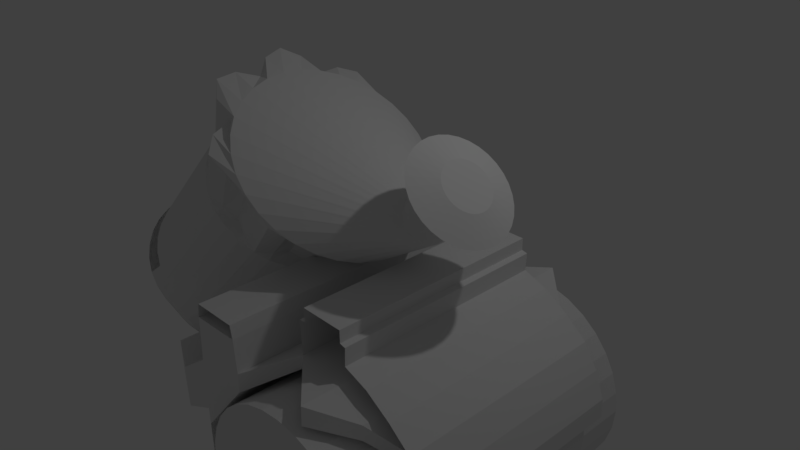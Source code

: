 # Source: elektrikSupurgesi.blend  (saved by Blender 2.77.0; exported with 4.5.12 LTS)
import bpy
from mathutils import Matrix  # noqa: F401  (used for matrix-valued properties, if any)

bpy.ops.wm.read_factory_settings(use_empty=True)
scene = bpy.context.scene
scene.name = 'Scene'

# ---- collections
col_collection_1 = bpy.data.collections.new('Collection 1'); scene.collection.children.link(col_collection_1)

# ---- world
world_world = bpy.data.worlds.new('World'); scene.world = world_world
world_world.color = (0.05088, 0.05088, 0.05088)
world_world.use_sun_shadow = False
world_world.sun_shadow_jitter_overblur = 0.0
world_world.cycles.sampling_method = 'MANUAL'

# ---- cameras
cam_camera = bpy.data.cameras.new('Camera')
cam_camera.clip_end = 100.0
cam_camera.lens = 35.0
cam_camera.sensor_width = 32.0
cam_camera.sensor_height = 18.0
cam_camera.ortho_scale = 7.314
cam_camera.dof.focus_distance = 0.0
cam_camera.dof.aperture_fstop = 128.0

# ---- lights
light_lamp = bpy.data.lights.new('Lamp', 'POINT')
light_lamp.transmission_factor = 0.0
light_lamp.cutoff_distance = 30.0
light_lamp.energy = 100.0
light_lamp.shadow_buffer_clip_start = 1.001
light_lamp.shadow_soft_size = 0.1
light_lamp.shadow_maximum_resolution = 0.006
light_lamp.use_absolute_resolution = True

# ---- meshes
me_cylinder = bpy.data.meshes.new('Cylinder')
me_cylinder.from_pydata([(0.0, 1.0, -1.0), (0.0, 1.0, 1.0), (0.1951, 0.9808, -1.0), (0.1951, 0.9808, 1.0), (0.3827, 0.9239, -1.0), (0.3827, 0.9239, 1.0), (0.5556, 0.8315, -1.0), (0.5556, 0.8315, 1.0), (0.7071, 0.7071, -1.0), (0.7071, 0.7071, 1.0), (0.8315, 0.5556, -1.0), (0.8315, 0.5556, 1.0), (0.9239, 0.3827, -1.0), (0.9239, 0.3827, 1.0), (0.9808, 0.1951, -1.0), (0.9808, 0.1951, 1.0), (1.0, 7.55e-08, -1.0), (1.0, 7.55e-08, 1.0), (0.9808, -0.1951, -1.0), (0.9808, -0.1951, 1.0), (0.9239, -0.3827, -1.0), (0.9239, -0.3827, 1.0), (0.8315, -0.5556, -1.0), (0.8315, -0.5556, 1.0), (0.7071, -0.7071, -1.0), (0.7071, -0.7071, 1.0), (0.5556, -0.8315, -1.0), (0.5556, -0.8315, 1.0), (0.3827, -0.9239, -1.0), (0.3827, -0.9239, 1.0), (0.1951, -0.9808, -1.0), (0.1951, -0.9808, 1.0), (-3.258e-07, -1.0, -1.0), (-3.258e-07, -1.0, 1.0), (-0.1951, -0.9808, -1.0), (-0.1951, -0.9808, 1.0), (-0.3827, -0.9239, -1.0), (-0.3827, -0.9239, 1.0), (-0.5556, -0.8315, -1.0), (-0.5556, -0.8315, 1.0), (-0.7071, -0.7071, -1.0), (-0.7071, -0.7071, 1.0), (-0.8315, -0.5556, -1.0), (-0.8315, -0.5556, 1.0), (-0.9239, -0.3827, -1.0), (-0.9239, -0.3827, 1.0), (-0.9808, -0.1951, -1.0), (-0.9808, -0.1951, 1.0), (-1.0, 9.656e-07, -1.0), (-1.0, 9.656e-07, 1.0), (-0.9808, 0.1951, -1.0), (-0.9808, 0.1951, 1.0), (-0.9239, 0.3827, -1.0), (-0.9239, 0.3827, 1.0), (-0.8315, 0.5556, -1.0), (-0.8315, 0.5556, 1.0), (-0.7071, 0.7071, -1.0), (-0.7071, 0.7071, 1.0), (-0.5556, 0.8315, -1.0), (-0.5556, 0.8315, 1.0), (-0.3827, 0.9239, -1.0), (-0.3827, 0.9239, 1.0), (-0.1951, 0.9808, -1.0), (-0.1951, 0.9808, 1.0), (0.0, 1.0, -1.0), (0.1951, 0.9808, -1.0), (0.3827, 0.9239, -1.0), (0.5556, 0.8315, -1.0), (0.7071, 0.7071, -1.0), (0.8315, 0.5556, -1.0), (0.9239, 0.3827, -1.0), (0.9808, 0.1951, -1.0), (1.0, 7.55e-08, -1.0), (0.9808, -0.1951, -1.0), (0.9239, -0.3827, -1.0), (0.8315, -0.5556, -1.0), (0.7071, -0.7071, -1.0), (0.5556, -0.8315, -1.0), (0.3827, -0.9239, -1.0), (0.1951, -0.9808, -1.0), (-3.258e-07, -1.0, -1.0), (-0.1951, -0.9808, -1.0), (-0.3827, -0.9239, -1.0), (-0.5556, -0.8315, -1.0), (-0.7071, -0.7071, -1.0), (-0.8315, -0.5556, -1.0), (-0.9239, -0.3827, -1.0), (-0.9808, -0.1951, -1.0), (-1.0, 9.656e-07, -1.0), (-0.8315, 0.5556, -1.0), (-0.7071, 0.7071, -1.0), (-0.5556, 0.8315, -1.0), (-0.3827, 0.9239, -1.0), (-0.1951, 0.9808, -1.0), (-0.04429, 1.0, -1.325), (0.1508, 0.9808, -1.325), (0.3384, 0.9239, -1.325), (-0.2394, -0.9808, -1.325), (-0.427, -0.9239, -1.325), (-0.5999, -0.8315, -1.325), (-0.7514, -0.7071, -1.325), (-0.8758, -0.5556, -1.325), (-0.9682, -0.3827, -1.325), (-1.025, -0.1951, -1.325), (-1.044, 9.826e-07, -1.325), (-1.025, 0.1951, -1.325), (-0.9682, 0.3827, -1.325), (-0.8758, 0.5556, -1.325), (-0.7514, 0.7071, -1.325), (-0.5999, 0.8315, -1.325), (-0.427, 0.9239, -1.325), (-0.2394, 0.9808, -1.325), (-0.04429, 1.0, -1.325), (0.1508, 0.9808, -1.325), (0.3384, 0.9239, -1.325), (0.5113, 0.8315, -1.325), (0.6628, 0.7071, -1.325), (0.7872, 0.5556, -1.325), (0.8796, 0.3827, -1.325), (0.9365, 0.1951, -1.325), (0.9557, 9.249e-08, -1.325), (0.9365, -0.1951, -1.325), (0.8796, -0.3827, -1.325), (0.7872, -0.5556, -1.325), (0.6628, -0.7071, -1.325), (0.5113, -0.8315, -1.325), (0.3384, -0.9239, -1.325), (0.1508, -0.9808, -1.325), (-0.04429, -1.0, -1.325), (-0.2394, -0.9808, -1.325), (-0.427, -0.9239, -1.325), (-0.5999, -0.8315, -1.325), (-0.7514, -0.7071, -1.325), (-0.8758, -0.5556, -1.325), (-0.9682, -0.3827, -1.325), (-1.025, -0.1951, -1.325), (-1.044, 9.826e-07, -1.325), (-0.8758, 0.5556, -1.325), (-0.7514, 0.7071, -1.325), (-0.5999, 0.8315, -1.325), (-0.427, 0.9239, -1.325), (-0.2394, 0.9808, -1.325), (0.2224, 0.7617, -1.759), (0.3686, 0.7473, -1.759), (0.5093, 0.7047, -1.759), (0.07617, -0.723, -1.759), (-0.06445, -0.6804, -1.759), (-0.194, -0.6111, -1.759), (-0.3076, -0.5179, -1.759), (-0.4008, -0.4043, -1.759), (-0.4701, -0.2747, -1.759), (-0.5128, -0.1341, -1.759), (-0.5272, 0.01214, -1.759), (-0.5128, 0.1584, -1.759), (-0.4701, 0.299, -1.759), (-0.4008, 0.4286, -1.759), (-0.3076, 0.5422, -1.759), (-0.194, 0.6354, -1.759), (-0.06444, 0.7047, -1.759), (0.07617, 0.7473, -1.759), (0.2224, 0.7617, -1.759), (0.3686, 0.7473, -1.759), (0.5093, 0.7047, -1.759), (0.6388, 0.6354, -1.759), (0.7524, 0.5422, -1.759), (0.8457, 0.4286, -1.759), (0.9149, 0.299, -1.759), (0.9576, 0.1584, -1.759), (0.972, 0.01214, -1.759), (0.9576, -0.1341, -1.759), (0.9149, -0.2747, -1.759), (0.8457, -0.4043, -1.759), (0.7524, -0.5179, -1.759), (0.6388, -0.6111, -1.759), (0.5093, -0.6804, -1.759), (0.3686, -0.723, -1.759), (0.2224, -0.7374, -1.759), (0.07617, -0.723, -1.759), (-0.06445, -0.6804, -1.759), (-0.194, -0.6111, -1.759), (-0.3076, -0.5179, -1.759), (-0.4008, -0.4043, -1.759), (-0.4701, -0.2747, -1.759), (-0.5128, -0.1341, -1.759), (-0.5272, 0.01214, -1.759), (-0.4008, 0.4286, -1.759), (-0.3076, 0.5422, -1.759), (-0.194, 0.6354, -1.759), (-0.06444, 0.7047, -1.759), (0.07617, 0.7473, -1.759), (0.3781, 0.2697, -1.942), (0.4235, 0.2652, -1.942), (0.4671, 0.252, -1.942), (0.3328, -0.1908, -1.942), (0.2891, -0.1776, -1.942), (0.249, -0.1561, -1.942), (0.2137, -0.1272, -1.942), (0.1848, -0.09194, -1.942), (0.1633, -0.05175, -1.942), (0.1501, -0.008142, -1.942), (0.1456, 0.03721, -1.942), (0.1501, 0.08256, -1.942), (0.1633, 0.1262, -1.942), (0.1848, 0.1664, -1.942), (0.2137, 0.2016, -1.942), (0.249, 0.2305, -1.942), (0.2891, 0.252, -1.942), (0.3328, 0.2652, -1.942), (0.3781, 0.2697, -1.942), (0.4235, 0.2652, -1.942), (0.4671, 0.252, -1.942), (0.5073, 0.2305, -1.942), (0.5425, 0.2016, -1.942), (0.5714, 0.1664, -1.942), (0.5929, 0.1262, -1.942), (0.6061, 0.08256, -1.942), (0.6106, 0.03721, -1.942), (0.6061, -0.008142, -1.942), (0.5929, -0.05175, -1.942), (0.5714, -0.09194, -1.942), (0.5425, -0.1272, -1.942), (0.5073, -0.1561, -1.942), (0.4671, -0.1776, -1.942), (0.4235, -0.1908, -1.942), (0.3781, -0.1953, -1.942), (0.3328, -0.1908, -1.942), (0.2891, -0.1776, -1.942), (0.249, -0.1561, -1.942), (0.2137, -0.1272, -1.942), (0.1848, -0.09194, -1.942), (0.1633, -0.05175, -1.942), (0.1501, -0.008142, -1.942), (0.1456, 0.03721, -1.942), (0.1848, 0.1664, -1.942), (0.2137, 0.2016, -1.942), (0.249, 0.2305, -1.942), (0.2891, 0.252, -1.942), (0.3328, 0.2652, -1.942), (0.9154, -0.7118, -2.518), (0.5834, -0.7118, -2.187), (0.9154, 0.7118, -2.518), (0.5834, 0.7118, -2.187), (1.44, -0.9903, -2.207), (0.9961, -0.9903, -1.764), (1.44, 0.9903, -2.207), (0.9961, 0.9903, -1.764), (1.71, -1.148, -1.13), (1.175, -1.148, -0.5953), (1.71, 1.148, -1.13), (1.175, 1.148, -0.5953), (0.8882, -0.3412, -2.599), (0.729, -0.3412, -2.44), (0.8882, 0.3412, -2.599), (0.729, 0.3412, -2.44), (2.324, -1.773, -0.2739), (1.497, -1.773, 0.551), (2.324, 1.773, -0.2739), (1.497, 1.773, 0.551), (0.7524, -0.7118, -2.356), (0.7524, 0.7118, -2.356), (1.222, 0.9903, -1.99), (1.222, -0.9903, -1.99), (1.447, 1.148, -0.8672), (1.447, -1.148, -0.8672), (0.81, -0.3412, -2.521), (0.81, 0.3412, -2.521), (1.918, 1.773, 0.1312), (1.918, -1.773, 0.1312), (0.9889, -1.773, 1.117), (0.9889, 1.773, 1.117), (1.841, 1.773, 1.129), (1.841, -1.773, 1.129), (1.402, -1.773, 1.555), (1.402, 1.773, 1.555), (1.69, 1.773, 1.297), (1.69, -1.773, 1.297), (1.69, 1.773, 1.297), (1.69, -1.773, 1.297), (1.948, 1.267, 1.565), (1.948, -1.267, 1.565), (1.84, 1.267, 1.685), (1.84, -1.267, 1.685), (1.84, 1.267, 1.685), (1.84, -1.267, 1.685), (2.424, 1.773, 1.979), (2.424, -1.773, 1.979), (2.273, 1.773, 2.147), (2.273, -1.773, 2.147), (2.273, 1.773, 2.147), (2.273, -1.773, 2.147), (2.806, 1.41, 2.168), (2.806, -1.41, 2.168), (2.686, 1.41, 2.302), (2.686, -1.41, 2.302), (2.686, 1.41, 2.302), (2.686, -1.41, 2.302), (3.543, 0.8819, 2.172), (3.543, -0.8819, 2.172), (3.468, 0.8819, 2.256), (3.468, -0.8819, 2.256), (3.468, 0.8819, 2.256), (3.468, -0.8819, 2.256), (1.552, 1.267, 1.965), (1.552, -1.267, 1.965), (1.552, 1.267, 1.965), (1.552, -1.267, 1.965), (1.6, 1.267, 2.021), (1.6, -1.267, 2.021), (1.6, 1.267, 2.021), (1.6, -1.267, 2.021), (1.489, 1.267, 2.131), (1.489, -1.267, 2.131), (1.489, 1.267, 2.131), (1.489, -1.267, 2.131), (1.843, 1.267, 2.479), (1.843, -1.267, 2.479), (1.843, 1.267, 2.479), (1.843, -1.267, 2.479), (1.858, 1.267, 2.494), (1.858, -1.267, 2.494), (1.858, 1.267, 2.494), (1.858, -1.267, 2.494), (1.958, 1.267, 2.394), (1.958, -1.267, 2.394), (1.958, 1.267, 2.394), (1.958, -1.267, 2.394), (2.017, 1.267, 2.431), (2.017, -1.267, 2.431), (2.017, 1.267, 2.431), (2.017, -1.267, 2.431), (2.157, 1.267, 2.276), (2.157, -1.267, 2.276), (2.157, 1.267, 2.276), (2.157, -1.267, 2.276), (2.438, 1.267, 2.402), (2.438, -1.267, 2.402), (2.438, 1.267, 2.402), (2.438, -1.267, 2.402), (2.781, 1.267, 2.472), (2.781, -1.267, 2.472), (2.781, 1.267, 2.472), (2.781, -1.267, 2.472), (3.121, 1.267, 2.502), (3.121, -1.267, 2.502), (3.121, 1.267, 2.502), (3.121, -1.267, 2.502), (3.434, 1.267, 2.425), (3.434, -1.267, 2.425), (3.434, 1.267, 2.425), (3.434, -1.267, 2.425), (3.737, 1.267, 2.285), (3.737, -1.267, 2.285), (3.737, 1.267, 2.285), (3.737, -1.267, 2.285), (3.904, 1.267, 2.127), (3.904, -1.267, 2.127), (3.904, 1.267, 2.127), (3.904, -1.267, 2.127), (3.878, 1.267, 1.983), (3.878, -1.267, 1.983), (3.878, 1.267, 1.983), (3.878, -1.267, 1.983), (3.878, 1.267, 1.983), (3.878, -1.267, 1.983), (3.878, 1.267, 1.983), (3.878, -1.267, 1.983), (0.8927, -1.773, 1.25), (0.8927, 1.773, 1.25), (1.276, -1.773, 1.641), (1.276, 1.773, 1.641), (-7.067e-09, 0.9453, 1.074), (0.2012, 1.011, 1.074), (0.3617, 0.8733, 1.074), (0.4774, 0.7145, 1.074), (0.6684, 0.6684, 1.074), (0.8574, 0.5729, 1.074), (0.8733, 0.3617, 1.074), (0.8428, 0.1676, 1.074), (0.9453, 8.147e-08, 1.074), (1.011, -0.2012, 1.074), (0.8733, -0.3617, 1.074), (0.7145, -0.4774, 1.074), (0.6684, -0.6684, 1.074), (0.5729, -0.8574, 1.074), (0.3617, -0.8733, 1.074), (0.1676, -0.8428, 1.074), (-3.151e-07, -0.9453, 1.074), (-0.2012, -1.011, 1.074), (-0.3617, -0.8733, 1.074), (-0.4774, -0.7145, 1.074), (-0.6684, -0.6684, 1.074), (-0.8574, -0.5729, 1.074), (-0.8733, -0.3617, 1.074), (-0.8428, -0.1676, 1.074), (-0.9453, 9.228e-07, 1.074), (-1.011, 0.2012, 1.074), (-0.8733, 0.3617, 1.074), (-0.7145, 0.4774, 1.074), (-0.6684, 0.6684, 1.074), (-0.5729, 0.8574, 1.074), (-0.3617, 0.8733, 1.074), (-0.1676, 0.8428, 1.074), (-0.1026, 1.134, 1.828), (0.137, 1.205, 1.834), (0.3313, 1.048, 1.839), (0.4223, 0.7858, 1.842), (0.6991, 0.8019, 1.849), (0.9186, 0.6826, 1.855), (0.9448, 0.434, 1.855), (0.824, 0.1844, 1.852), (1.031, 5.801e-08, 1.858), (1.102, -0.2397, 1.86), (0.9448, -0.434, 1.855), (0.683, -0.5251, 1.849), (0.6991, -0.8019, 1.849), (0.5798, -1.022, 1.846), (0.3313, -1.048, 1.839), (0.08173, -0.9269, 1.833), (-0.1026, -1.134, 1.828), (-0.3422, -1.205, 1.822), (-0.5364, -1.048, 1.817), (-0.6275, -0.7858, 1.814), (-0.9043, -0.8019, 1.807), (-1.124, -0.6826, 1.801), (-1.15, -0.434, 1.801), (-1.029, -0.1844, 1.804), (-1.236, 1.075e-06, 1.798), (-1.307, 0.2397, 1.796), (-1.15, 0.434, 1.801), (-0.8881, 0.5251, 1.807), (-0.9042, 0.8019, 1.807), (-0.7849, 1.022, 1.81), (-0.5364, 1.048, 1.817), (-0.2869, 0.9269, 1.823), (0.2308, 1.168, 2.016), (0.4583, 1.146, 2.028), (0.6771, 1.079, 2.04), (0.8787, 0.9712, 2.05), (1.055, 0.8259, 2.06), (1.201, 0.6489, 2.068), (1.308, 0.447, 2.073), (1.375, 0.2279, 2.077), (1.397, 7.101e-08, 2.078), (1.375, -0.2279, 2.077), (1.308, -0.447, 2.073), (1.201, -0.6489, 2.068), (1.055, -0.8259, 2.06), (0.8787, -0.9712, 2.05), (0.6771, -1.079, 2.04), (0.4583, -1.146, 2.028), (0.2308, -1.168, 2.016), (0.003216, -1.146, 2.003), (-0.2156, -1.079, 1.992), (-0.4172, -0.9712, 1.981), (-0.594, -0.8259, 1.971), (-0.739, -0.6489, 1.963), (-0.8468, -0.447, 1.958), (-0.9132, -0.2279, 1.954), (-0.9356, 1.127e-06, 1.953), (-0.9132, 0.2279, 1.954), (-0.8468, 0.447, 1.958), (-0.739, 0.6489, 1.963), (-0.594, 0.8259, 1.971), (-0.4172, 0.9712, 1.981), (-0.2156, 1.079, 1.992), (0.003218, 1.146, 2.003), (1.308, 0.2612, 2.765), (1.359, 0.2562, 2.765), (1.408, 0.2413, 2.765), (1.453, 0.2172, 2.765), (1.493, 0.1847, 2.765), (1.525, 0.1451, 2.765), (1.549, 0.09997, 2.765), (1.564, 0.05096, 2.765), (1.569, 1.568e-07, 2.765), (1.564, -0.05096, 2.765), (1.549, -0.09997, 2.765), (1.525, -0.1451, 2.765), (1.493, -0.1847, 2.765), (1.453, -0.2172, 2.765), (1.408, -0.2413, 2.765), (1.359, -0.2562, 2.765), (1.308, -0.2612, 2.765), (1.257, -0.2562, 2.765), (1.208, -0.2413, 2.765), (1.163, -0.2172, 2.765), (1.123, -0.1847, 2.765), (1.091, -0.1451, 2.765), (1.066, -0.09997, 2.765), (1.052, -0.05096, 2.765), (1.047, 3.893e-07, 2.765), (1.052, 0.05096, 2.765), (1.066, 0.09997, 2.765), (1.091, 0.1451, 2.765), (1.123, 0.1847, 2.765), (1.163, 0.2172, 2.765), (1.208, 0.2413, 2.765), (1.257, 0.2562, 2.765), (2.265, 1.849, 1.76), (2.265, -1.849, 1.76), (2.454, 1.849, 1.915), (2.454, -1.849, 1.915), (2.669, 1.849, 2.03), (2.669, -1.849, 2.03), (2.902, 1.849, 2.101), (2.902, -1.849, 2.101), (3.145, 1.849, 2.125), (3.145, -1.849, 2.125), (3.388, 1.849, 2.101), (3.388, -1.849, 2.101), (3.621, 1.849, 2.031), (3.621, -1.849, 2.031), (3.836, 1.849, 1.916), (3.836, -1.849, 1.916), (4.025, 1.849, 1.762), (4.025, -1.849, 1.762), (4.18, 1.849, 1.573), (4.18, -1.849, 1.573), (4.295, 1.849, 1.358), (4.295, -1.849, 1.358), (4.366, 1.849, 1.125), (4.366, -1.849, 1.125), (4.391, 1.849, 0.8822), (4.391, -1.849, 0.8822), (4.367, 1.849, 0.6394), (4.367, -1.849, 0.6394), (4.296, 1.849, 0.4059), (4.296, -1.849, 0.4059), (4.182, 1.849, 0.1907), (4.182, -1.849, 0.1907), (4.027, 1.849, 0.001932), (4.027, -1.849, 0.001932), (3.839, 1.849, -0.153), (3.839, -1.849, -0.153), (3.624, 1.849, -0.2683), (3.624, -1.849, -0.2683), (3.39, 1.849, -0.3393), (3.39, -1.849, -0.3393), (3.148, 1.849, -0.3635), (3.148, -1.849, -0.3635), (2.905, 1.849, -0.3399), (2.905, -1.849, -0.3399), (2.671, 1.849, -0.2693), (2.671, -1.849, -0.2693), (2.456, 1.849, -0.1546), (2.456, -1.849, -0.1546), (2.267, 1.849, -6.27e-05), (2.267, -1.849, -6.27e-05), (2.112, 1.849, 0.1883), (2.112, -1.849, 0.1883), (1.997, 1.849, 0.4033), (1.997, -1.849, 0.4033), (1.926, 1.849, 0.6367), (1.926, -1.849, 0.6367), (1.902, 1.849, 0.8794), (1.902, -1.849, 0.8794), (1.926, 1.849, 1.122), (1.926, -1.849, 1.122), (1.996, 1.849, 1.356), (1.996, -1.849, 1.356), (2.111, 1.849, 1.571), (2.111, -1.849, 1.571), (1.308, 0.2612, 3.333), (1.359, 0.2562, 3.333), (1.408, 0.2413, 3.333), (1.453, 0.2172, 3.333), (1.493, 0.1847, 3.333), (1.525, 0.1451, 3.333), (1.549, 0.09997, 3.333), (1.564, 0.05096, 3.333), (1.569, 1.49e-07, 3.333), (1.564, -0.05096, 3.333), (1.549, -0.09997, 3.333), (1.525, -0.1451, 3.333), (1.493, -0.1847, 3.333), (1.453, -0.2172, 3.333), (1.408, -0.2413, 3.333), (1.359, -0.2562, 3.333), (1.308, -0.2612, 3.333), (1.257, -0.2562, 3.333), (1.208, -0.2413, 3.333), (1.163, -0.2172, 3.333), (1.123, -0.1847, 3.333), (1.091, -0.1451, 3.333), (1.066, -0.09997, 3.333), (1.052, -0.05096, 3.333), (1.047, 3.816e-07, 3.333), (1.052, 0.05096, 3.333), (1.066, 0.09997, 3.333), (1.091, 0.1451, 3.333), (1.123, 0.1847, 3.333), (1.163, 0.2172, 3.333), (1.208, 0.2413, 3.333), (1.257, 0.2562, 3.333), (1.308, 0.5857, 3.41), (1.422, 0.5744, 3.41), (1.532, 0.5411, 3.41), (1.633, 0.487, 3.41), (1.722, 0.4141, 3.41), (1.795, 0.3254, 3.41), (1.849, 0.2241, 3.41), (1.882, 0.1143, 3.41), (1.893, 7.229e-08, 3.41), (1.882, -0.1143, 3.41), (1.849, -0.2241, 3.41), (1.795, -0.3254, 3.41), (1.722, -0.4141, 3.41), (1.633, -0.487, 3.41), (1.532, -0.5411, 3.41), (1.422, -0.5744, 3.41), (1.308, -0.5857, 3.41), (1.194, -0.5744, 3.41), (1.084, -0.5411, 3.41), (0.9824, -0.487, 3.41), (0.8937, -0.4141, 3.41), (0.8208, -0.3254, 3.41), (0.7667, -0.2241, 3.41), (0.7334, -0.1143, 3.41), (0.7221, 5.936e-07, 3.41), (0.7334, 0.1143, 3.41), (0.7667, 0.2241, 3.41), (0.8208, 0.3254, 3.41), (0.8937, 0.4141, 3.41), (0.9824, 0.487, 3.41), (1.084, 0.5411, 3.41), (1.194, 0.5744, 3.41), (1.308, 0.2781, 3.519), (1.362, 0.2728, 3.519), (1.414, 0.257, 3.519), (1.462, 0.2313, 3.519), (1.504, 0.1967, 3.519), (1.539, 0.1545, 3.519), (1.565, 0.1064, 3.519), (1.581, 0.05426, 3.519), (1.586, 1.406e-07, 3.519), (1.581, -0.05426, 3.519), (1.565, -0.1064, 3.519), (1.539, -0.1545, 3.519), (1.504, -0.1967, 3.519), (1.462, -0.2313, 3.519), (1.414, -0.257, 3.519), (1.362, -0.2728, 3.519), (1.308, -0.2781, 3.519), (1.254, -0.2728, 3.519), (1.201, -0.257, 3.519), (1.153, -0.2313, 3.519), (1.111, -0.1967, 3.519), (1.077, -0.1545, 3.519), (1.051, -0.1064, 3.519), (1.035, -0.05426, 3.519), (1.03, 3.881e-07, 3.519), (1.035, 0.05426, 3.519), (1.051, 0.1064, 3.519), (1.077, 0.1545, 3.519), (1.111, 0.1967, 3.519), (1.153, 0.2313, 3.519), (1.201, 0.257, 3.519), (1.254, 0.2728, 3.519), (1.308, 0.2781, 3.519), (1.362, 0.2728, 3.519), (1.414, 0.257, 3.519), (1.462, 0.2313, 3.519), (1.504, 0.1967, 3.519), (1.539, 0.1545, 3.519), (1.565, 0.1064, 3.519), (1.581, 0.05426, 3.519), (1.586, 1.406e-07, 3.519), (1.581, -0.05426, 3.519), (1.565, -0.1064, 3.519), (1.539, -0.1545, 3.519), (1.504, -0.1967, 3.519), (1.462, -0.2313, 3.519), (1.414, -0.257, 3.519), (1.362, -0.2728, 3.519), (1.308, -0.2781, 3.519), (1.254, -0.2728, 3.519), (1.201, -0.257, 3.519), (1.153, -0.2313, 3.519), (1.111, -0.1967, 3.519), (1.077, -0.1545, 3.519), (1.051, -0.1064, 3.519), (1.035, -0.05426, 3.519), (1.03, 3.881e-07, 3.519), (1.035, 0.05426, 3.519), (1.051, 0.1064, 3.519), (1.077, 0.1545, 3.519), (1.111, 0.1967, 3.519), (1.153, 0.2313, 3.519), (1.201, 0.257, 3.519), (1.254, 0.2728, 3.519)], [], [(0, 1, 3, 2), (2, 3, 5, 4), (4, 5, 7, 6), (6, 7, 9, 8), (8, 9, 11, 10), (10, 11, 13, 12), (12, 13, 15, 14), (14, 15, 17, 16), (16, 17, 19, 18), (18, 19, 21, 20), (20, 21, 23, 22), (22, 23, 25, 24), (24, 25, 27, 26), (26, 27, 29, 28), (28, 29, 31, 30), (30, 31, 33, 32), (32, 33, 35, 34), (34, 35, 37, 36), (36, 37, 39, 38), (38, 39, 41, 40), (40, 41, 43, 42), (42, 43, 45, 44), (44, 45, 47, 46), (46, 47, 49, 48), (48, 49, 51, 50), (50, 51, 53, 52), (52, 53, 55, 54), (54, 55, 57, 56), (56, 57, 59, 58), (58, 59, 61, 60), (9, 7, 373, 374), (60, 61, 63, 62), (62, 63, 1, 0), (0, 2, 4, 6, 8, 10, 12, 14, 16, 18, 20, 22, 24, 26, 28, 30, 32, 34, 36, 38, 40, 42, 44, 46, 48, 50, 52, 54, 56, 58, 60, 62), (18, 16, 72, 73), (38, 36, 98, 99), (10, 8, 68, 69), (28, 26, 77, 78), (91, 92, 140, 139), (77, 76, 124, 125), (90, 91, 139, 138), (20, 18, 73, 74), (0, 62, 111, 94), (2, 0, 94, 95), (12, 10, 69, 70), (30, 28, 78, 79), (46, 44, 102, 103), (76, 75, 123, 124), (22, 20, 74, 75), (89, 90, 138, 137), (75, 74, 122, 123), (14, 12, 70, 71), (32, 30, 79, 80), (6, 4, 66, 67), (24, 22, 75, 76), (54, 52, 106, 107), (36, 34, 97, 98), (16, 14, 71, 72), (34, 32, 80, 81), (8, 6, 67, 68), (26, 24, 76, 77), (87, 88, 136, 135), (74, 73, 121, 122), (103, 102, 150, 151), (116, 115, 163, 164), (129, 128, 176, 177), (102, 101, 149, 150), (97, 129, 177, 145), (115, 114, 162, 163), (128, 127, 175, 176), (101, 100, 148, 149), (141, 112, 160, 189), (113, 114, 162, 161), (127, 126, 174, 175), (100, 99, 147, 148), (140, 141, 189, 188), (112, 113, 161, 160), (56, 54, 107, 108), (78, 77, 125, 126), (64, 65, 113, 112), (92, 93, 141, 140), (79, 78, 126, 127), (48, 46, 103, 104), (65, 66, 114, 113), (93, 64, 112, 141), (80, 79, 127, 128), (4, 2, 95, 96), (67, 66, 114, 115), (40, 38, 99, 100), (58, 56, 108, 109), (81, 80, 128, 129), (68, 67, 115, 116), (81, 82, 130, 129), (54, 89, 137, 107), (50, 48, 104, 105), (69, 68, 116, 117), (34, 81, 129, 97), (82, 83, 131, 130), (70, 69, 117, 118), (42, 40, 100, 101), (60, 58, 109, 110), (83, 84, 132, 131), (71, 70, 118, 119), (84, 85, 133, 132), (52, 50, 105, 106), (72, 71, 119, 120), (85, 86, 134, 133), (88, 48, 104, 136), (73, 72, 120, 121), (44, 42, 101, 102), (62, 60, 110, 111), (86, 87, 135, 134), (66, 4, 96, 114), (184, 152, 200, 232), (173, 172, 220, 221), (146, 145, 193, 194), (186, 187, 235, 234), (159, 158, 206, 207), (172, 171, 219, 220), (144, 143, 191, 192), (185, 186, 234, 233), (158, 157, 205, 206), (155, 185, 233, 203), (171, 170, 218, 219), (143, 142, 190, 191), (183, 184, 232, 231), (157, 156, 204, 205), (129, 130, 178, 177), (117, 116, 164, 165), (104, 103, 151, 152), (130, 131, 179, 178), (118, 117, 165, 166), (105, 104, 152, 153), (131, 132, 180, 179), (119, 118, 166, 167), (106, 105, 153, 154), (132, 133, 181, 180), (120, 119, 167, 168), (107, 106, 154, 155), (133, 134, 182, 181), (121, 120, 168, 169), (108, 107, 155, 156), (134, 135, 183, 182), (122, 121, 169, 170), (109, 108, 156, 157), (135, 136, 184, 183), (95, 94, 142, 143), (123, 122, 170, 171), (107, 137, 185, 155), (110, 109, 157, 158), (137, 138, 186, 185), (96, 95, 143, 144), (124, 123, 171, 172), (111, 110, 158, 159), (138, 139, 187, 186), (98, 97, 145, 146), (125, 124, 172, 173), (136, 104, 152, 184), (94, 111, 159, 142), (139, 140, 188, 187), (99, 98, 146, 147), (126, 125, 173, 174), (114, 96, 144, 162), (194, 193, 225, 226), (199, 198, 230, 231), (191, 190, 208, 209), (190, 207, 237, 208), (195, 194, 226, 227), (204, 203, 233, 234), (200, 199, 231, 232), (192, 191, 209, 210), (196, 195, 227, 228), (205, 204, 234, 235), (197, 196, 228, 229), (206, 205, 235, 236), (198, 197, 229, 230), (207, 206, 236, 237), (142, 159, 207, 190), (187, 188, 236, 235), (147, 146, 194, 195), (174, 173, 221, 222), (162, 144, 192, 210), (160, 161, 209, 208), (188, 189, 237, 236), (148, 147, 195, 196), (175, 174, 222, 223), (161, 162, 210, 209), (189, 160, 208, 237), (149, 148, 196, 197), (176, 175, 223, 224), (163, 162, 210, 211), (145, 177, 225, 193), (150, 149, 197, 198), (177, 176, 224, 225), (164, 163, 211, 212), (151, 150, 198, 199), (177, 178, 226, 225), (165, 164, 212, 213), (152, 151, 199, 200), (178, 179, 227, 226), (166, 165, 213, 214), (153, 152, 200, 201), (179, 180, 228, 227), (167, 166, 214, 215), (154, 153, 201, 202), (180, 181, 229, 228), (168, 167, 215, 216), (155, 154, 202, 203), (181, 182, 230, 229), (169, 168, 216, 217), (156, 155, 203, 204), (182, 183, 231, 230), (170, 169, 217, 218), (258, 239, 251, 264), (259, 260, 244, 240), (242, 244, 248, 246), (261, 258, 238, 242), (238, 240, 244, 242), (243, 245, 241, 239), (263, 246, 254, 267), (245, 243, 247, 249), (260, 245, 249, 262), (261, 242, 246, 263), (264, 265, 252, 250), (240, 238, 250, 252), (239, 241, 253, 251), (259, 240, 252, 265), (266, 267, 254, 256), (262, 249, 257, 266), (246, 248, 256, 254), (249, 247, 255, 257), (248, 262, 266, 256), (266, 257, 269, 270), (241, 259, 265, 253), (251, 253, 265, 264), (243, 261, 263, 247), (244, 260, 262, 248), (247, 263, 267, 255), (243, 239, 258, 261), (241, 245, 260, 259), (238, 258, 264, 250), (268, 271, 275, 272), (257, 255, 268, 269), (267, 266, 270, 271), (255, 267, 271, 268), (273, 272, 275, 274), (269, 268, 272, 273), (270, 274, 280, 278), (270, 269, 273, 274), (274, 276, 282, 280), (279, 278, 284, 285), (281, 279, 285, 287), (277, 275, 281, 283), (276, 277, 283, 282), (271, 270, 278, 279), (275, 271, 279, 281), (286, 288, 294, 292), (285, 284, 290, 291), (280, 282, 288, 286), (278, 280, 286, 284), (283, 281, 287, 289), (282, 283, 289, 288), (294, 295, 301, 300), (295, 293, 299, 301), (284, 286, 292, 290), (289, 287, 293, 295), (288, 289, 295, 294), (287, 285, 291, 293), (297, 296, 298, 299), (299, 298, 300, 301), (293, 291, 297, 299), (291, 290, 296, 297), (292, 294, 300, 298), (290, 292, 298, 296), (281, 283, 305, 303), (282, 280, 302, 304), (283, 282, 304, 305), (303, 305, 309, 307), (304, 302, 306, 308), (305, 304, 308, 309), (307, 309, 313, 311), (308, 306, 310, 312), (309, 308, 312, 313), (311, 313, 317, 315), (312, 310, 314, 316), (313, 312, 316, 317), (315, 317, 321, 319), (316, 314, 318, 320), (317, 316, 320, 321), (319, 321, 325, 323), (320, 318, 322, 324), (321, 320, 324, 325), (323, 325, 329, 327), (324, 322, 326, 328), (325, 324, 328, 329), (327, 329, 333, 331), (328, 326, 330, 332), (329, 328, 332, 333), (331, 333, 337, 335), (332, 330, 334, 336), (333, 332, 336, 337), (335, 337, 341, 339), (336, 334, 338, 340), (337, 336, 340, 341), (339, 341, 345, 343), (340, 338, 342, 344), (341, 340, 344, 345), (343, 345, 349, 347), (344, 342, 346, 348), (345, 344, 348, 349), (347, 349, 353, 351), (348, 346, 350, 352), (349, 348, 352, 353), (351, 353, 357, 355), (352, 350, 354, 356), (353, 352, 356, 357), (355, 357, 361, 359), (356, 354, 358, 360), (357, 356, 360, 361), (359, 361, 365, 363), (360, 358, 362, 364), (361, 360, 364, 365), (297, 363, 365, 364, 362, 296), (268, 269, 367, 366), (366, 367, 369, 368), (369, 273, 272, 368), (397, 396, 428, 429), (27, 25, 382, 383), (45, 43, 391, 392), (63, 61, 400, 401), (19, 17, 378, 379), (37, 35, 387, 388), (55, 53, 396, 397), (11, 9, 374, 375), (29, 27, 383, 384), (47, 45, 392, 393), (3, 1, 370, 371), (1, 63, 401, 370), (21, 19, 379, 380), (39, 37, 388, 389), (57, 55, 397, 398), (13, 11, 375, 376), (31, 29, 384, 385), (49, 47, 393, 394), (5, 3, 371, 372), (23, 21, 380, 381), (41, 39, 389, 390), (59, 57, 398, 399), (15, 13, 376, 377), (33, 31, 385, 386), (51, 49, 394, 395), (7, 5, 372, 373), (25, 23, 381, 382), (43, 41, 390, 391), (61, 59, 399, 400), (17, 15, 377, 378), (35, 33, 386, 387), (53, 51, 395, 396), (405, 404, 436, 437), (384, 383, 415, 416), (371, 370, 402, 403), (398, 397, 429, 430), (385, 384, 416, 417), (372, 371, 403, 404), (399, 398, 430, 431), (386, 385, 417, 418), (373, 372, 404, 405), (400, 399, 431, 432), (387, 386, 418, 419), (374, 373, 405, 406), (401, 400, 432, 433), (388, 387, 419, 420), (375, 374, 406, 407), (370, 401, 433, 402), (389, 388, 420, 421), (376, 375, 407, 408), (390, 389, 421, 422), (377, 376, 408, 409), (391, 390, 422, 423), (378, 377, 409, 410), (392, 391, 423, 424), (379, 378, 410, 411), (393, 392, 424, 425), (380, 379, 411, 412), (394, 393, 425, 426), (381, 380, 412, 413), (395, 394, 426, 427), (382, 381, 413, 414), (396, 395, 427, 428), (383, 382, 414, 415), (440, 439, 471, 472), (432, 431, 463, 464), (419, 418, 450, 451), (406, 405, 437, 438), (433, 432, 464, 465), (420, 419, 451, 452), (407, 406, 438, 439), (402, 433, 465, 434), (421, 420, 452, 453), (408, 407, 439, 440), (422, 421, 453, 454), (409, 408, 440, 441), (423, 422, 454, 455), (410, 409, 441, 442), (424, 423, 455, 456), (411, 410, 442, 443), (425, 424, 456, 457), (412, 411, 443, 444), (426, 425, 457, 458), (413, 412, 444, 445), (427, 426, 458, 459), (414, 413, 445, 446), (428, 427, 459, 460), (415, 414, 446, 447), (429, 428, 460, 461), (416, 415, 447, 448), (403, 402, 434, 435), (430, 429, 461, 462), (417, 416, 448, 449), (404, 403, 435, 436), (431, 430, 462, 463), (418, 417, 449, 450), (485, 484, 580, 581), (454, 453, 485, 486), (441, 440, 472, 473), (455, 454, 486, 487), (442, 441, 473, 474), (456, 455, 487, 488), (443, 442, 474, 475), (457, 456, 488, 489), (444, 443, 475, 476), (458, 457, 489, 490), (445, 444, 476, 477), (459, 458, 490, 491), (446, 445, 477, 478), (460, 459, 491, 492), (447, 446, 478, 479), (461, 460, 492, 493), (448, 447, 479, 480), (435, 434, 466, 467), (462, 461, 493, 494), (449, 448, 480, 481), (436, 435, 467, 468), (463, 462, 494, 495), (450, 449, 481, 482), (437, 436, 468, 469), (464, 463, 495, 496), (451, 450, 482, 483), (438, 437, 469, 470), (465, 464, 496, 497), (452, 451, 483, 484), (439, 438, 470, 471), (434, 465, 497, 466), (453, 452, 484, 485), (498, 499, 501, 500), (500, 501, 503, 502), (502, 503, 505, 504), (504, 505, 507, 506), (506, 507, 509, 508), (508, 509, 511, 510), (510, 511, 513, 512), (512, 513, 515, 514), (514, 515, 517, 516), (516, 517, 519, 518), (518, 519, 521, 520), (520, 521, 523, 522), (522, 523, 525, 524), (524, 525, 527, 526), (526, 527, 529, 528), (528, 529, 531, 530), (530, 531, 533, 532), (532, 533, 535, 534), (534, 535, 537, 536), (536, 537, 539, 538), (538, 539, 541, 540), (540, 541, 543, 542), (542, 543, 545, 544), (544, 545, 547, 546), (546, 547, 549, 548), (548, 549, 551, 550), (550, 551, 553, 552), (552, 553, 555, 554), (554, 555, 557, 556), (556, 557, 559, 558), (501, 499, 561, 559, 557, 555, 553, 551, 549, 547, 545, 543, 541, 539, 537, 535, 533, 531, 529, 527, 525, 523, 521, 519, 517, 515, 513, 511, 509, 507, 505, 503), (558, 559, 561, 560), (560, 561, 499, 498), (498, 500, 502, 504, 506, 508, 510, 512, 514, 516, 518, 520, 522, 524, 526, 528, 530, 532, 534, 536, 538, 540, 542, 544, 546, 548, 550, 552, 554, 556, 558, 560), (582, 581, 613, 614), (472, 471, 567, 568), (486, 485, 581, 582), (473, 472, 568, 569), (487, 486, 582, 583), (474, 473, 569, 570), (488, 487, 583, 584), (475, 474, 570, 571), (489, 488, 584, 585), (476, 475, 571, 572), (490, 489, 585, 586), (477, 476, 572, 573), (491, 490, 586, 587), (478, 477, 573, 574), (492, 491, 587, 588), (479, 478, 574, 575), (493, 492, 588, 589), (480, 479, 575, 576), (467, 466, 562, 563), (494, 493, 589, 590), (481, 480, 576, 577), (468, 467, 563, 564), (495, 494, 590, 591), (482, 481, 577, 578), (469, 468, 564, 565), (496, 495, 591, 592), (483, 482, 578, 579), (470, 469, 565, 566), (497, 496, 592, 593), (484, 483, 579, 580), (471, 470, 566, 567), (466, 497, 593, 562), (617, 616, 648, 649), (569, 568, 600, 601), (583, 582, 614, 615), (570, 569, 601, 602), (584, 583, 615, 616), (571, 570, 602, 603), (585, 584, 616, 617), (572, 571, 603, 604), (586, 585, 617, 618), (573, 572, 604, 605), (587, 586, 618, 619), (574, 573, 605, 606), (588, 587, 619, 620), (575, 574, 606, 607), (589, 588, 620, 621), (576, 575, 607, 608), (563, 562, 594, 595), (590, 589, 621, 622), (577, 576, 608, 609), (564, 563, 595, 596), (591, 590, 622, 623), (578, 577, 609, 610), (565, 564, 596, 597), (592, 591, 623, 624), (579, 578, 610, 611), (566, 565, 597, 598), (593, 592, 624, 625), (580, 579, 611, 612), (567, 566, 598, 599), (562, 593, 625, 594), (581, 580, 612, 613), (568, 567, 599, 600), (652, 651, 683, 684), (604, 603, 635, 636), (618, 617, 649, 650), (605, 604, 636, 637), (619, 618, 650, 651), (606, 605, 637, 638), (620, 619, 651, 652), (607, 606, 638, 639), (621, 620, 652, 653), (608, 607, 639, 640), (595, 594, 626, 627), (622, 621, 653, 654), (609, 608, 640, 641), (596, 595, 627, 628), (623, 622, 654, 655), (610, 609, 641, 642), (597, 596, 628, 629), (624, 623, 655, 656), (611, 610, 642, 643), (598, 597, 629, 630), (625, 624, 656, 657), (612, 611, 643, 644), (599, 598, 630, 631), (594, 625, 657, 626), (613, 612, 644, 645), (600, 599, 631, 632), (614, 613, 645, 646), (601, 600, 632, 633), (615, 614, 646, 647), (602, 601, 633, 634), (616, 615, 647, 648), (603, 602, 634, 635), (659, 658, 689, 688, 687, 686, 685, 684, 683, 682, 681, 680, 679, 678, 677, 676, 675, 674, 673, 672, 671, 670, 669, 668, 667, 666, 665, 664, 663, 662, 661, 660), (639, 638, 670, 671), (653, 652, 684, 685), (640, 639, 671, 672), (627, 626, 658, 659), (654, 653, 685, 686), (641, 640, 672, 673), (628, 627, 659, 660), (655, 654, 686, 687), (642, 641, 673, 674), (629, 628, 660, 661), (656, 655, 687, 688), (643, 642, 674, 675), (630, 629, 661, 662), (657, 656, 688, 689), (644, 643, 675, 676), (631, 630, 662, 663), (626, 657, 689, 658), (645, 644, 676, 677), (632, 631, 663, 664), (646, 645, 677, 678), (633, 632, 664, 665), (647, 646, 678, 679), (634, 633, 665, 666), (648, 647, 679, 680), (635, 634, 666, 667), (649, 648, 680, 681), (636, 635, 667, 668), (650, 649, 681, 682), (637, 636, 668, 669), (651, 650, 682, 683), (638, 637, 669, 670)])
me_cylinder.use_remesh_preserve_volume = False
me_cylinder.use_remesh_preserve_attributes = False
me_cylinder.use_mirror_vertex_groups = False
me_cylinder.update()

# ---- objects
ob_cylinder = bpy.data.objects.new('Cylinder', me_cylinder)
ob_lamp = bpy.data.objects.new('Lamp', light_lamp)
ob_camera = bpy.data.objects.new('Camera', cam_camera)

# ---- transforms, parenting, visibility, modifiers, constraints
ob_cylinder.location = (-1.63, -0.61, 0.09968)
ob_cylinder.rotation_euler = (5.587e-08, 0.7865, 1.347e-07)
ob_cylinder.scale = (1.105, 1.109, 1.105)
ob_cylinder.lineart.crease_threshold = 0.0
_vg = ob_cylinder.vertex_groups.new(name='OuterBottom1.2')
_vg = ob_cylinder.vertex_groups.new(name='InnerBottom1.1')
_vg = ob_cylinder.vertex_groups.new(name='OuterUpper1.3')
_vg = ob_cylinder.vertex_groups.new(name='InnterUpper1.2')
ob_lamp.location = (4.076, 1.005, 5.904)
ob_lamp.rotation_euler = (0.6503, 0.05522, 1.866)
ob_lamp.lock_rotations_4d = False
ob_lamp.empty_display_type = 'ARROWS'
ob_lamp.color = (0.0, 0.0, 0.0, 0.0)
ob_lamp.lineart.crease_threshold = 0.0
ob_camera.location = (7.481, -6.508, 5.344)
ob_camera.rotation_euler = (1.109, 0.01082, 0.8149)
ob_camera.lock_rotations_4d = False
ob_camera.empty_display_type = 'ARROWS'
ob_camera.color = (0.0, 0.0, 0.0, 0.0)
ob_camera.display_type = 'WIRE'
ob_camera.lineart.crease_threshold = 0.0

# ---- collection membership
col_collection_1.objects.link(ob_cylinder)
col_collection_1.objects.link(ob_lamp)
col_collection_1.objects.link(ob_camera)

# ---- scene / render settings (as saved in the file)
scene.camera = ob_camera
scene.frame_start = 1; scene.frame_end = 250; scene.frame_set(1)
scene.render.engine = 'BLENDER_EEVEE_NEXT'
scene.render.resolution_percentage = 50
scene.render.dither_intensity = 0.0
scene.cycles.use_denoising = False
scene.cycles.samples = 128
scene.cycles.sampling_pattern = 'TABULATED_SOBOL'
scene.cycles.light_sampling_threshold = 0.0
scene.cycles.use_adaptive_sampling = False
scene.cycles.use_light_tree = False
scene.cycles.blur_glossy = 0.0
scene.cycles.sample_clamp_indirect = 0.0
scene.view_settings.view_transform = 'Standard'
bpy.context.view_layer.update()
